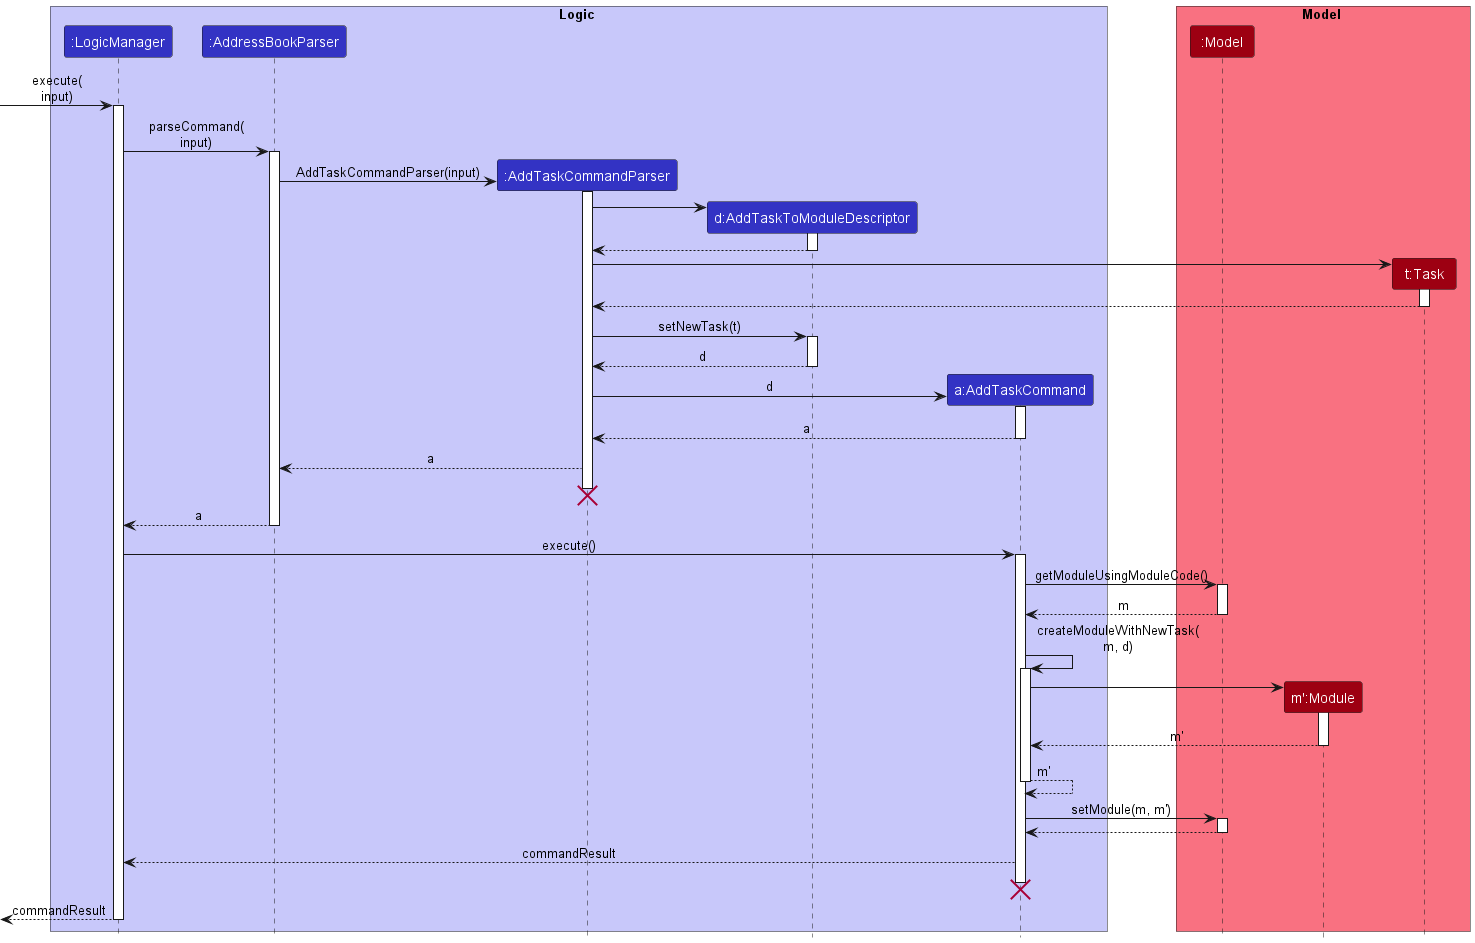

The diagram above was rendered by PlantUML. Its source (embedded in the PNG):
@startuml
!include ../style.puml

box Logic LOGIC_COLOR_T1
participant ":LogicManager" as LogicManager LOGIC_COLOR
participant ":AddressBookParser" as AddressBookParser LOGIC_COLOR
participant ":AddTaskCommandParser" as AddTaskCommandParser LOGIC_COLOR
participant "d:AddTaskToModuleDescriptor" as AddTaskToModuleDescriptor LOGIC_COLOR
participant "a:AddTaskCommand" as AddTaskCommand LOGIC_COLOR
end box

box Model MODEL_COLOR_T1
participant ":Model" as Model MODEL_COLOR
participant "m':Module" as Module MODEL_COLOR
participant "t:Task" as Task MODEL_COLOR
end box
[-> LogicManager : execute(\ninput)
activate LogicManager

LogicManager -> AddressBookParser : parseCommand(\ninput)
activate AddressBookParser

create AddTaskCommandParser
AddressBookParser -> AddTaskCommandParser : AddTaskCommandParser(input)
activate AddTaskCommandParser

create AddTaskToModuleDescriptor
AddTaskCommandParser -> AddTaskToModuleDescriptor
activate AddTaskToModuleDescriptor
AddTaskCommandParser <-- AddTaskToModuleDescriptor
deactivate AddTaskToModuleDescriptor

create Task
AddTaskCommandParser -> Task
activate Task

Task --> AddTaskCommandParser
deactivate Task

AddTaskCommandParser -> AddTaskToModuleDescriptor : setNewTask(t)
activate AddTaskToModuleDescriptor

AddTaskToModuleDescriptor --> AddTaskCommandParser : d
deactivate AddTaskToModuleDescriptor

create AddTaskCommand
AddTaskCommandParser -> AddTaskCommand : d
activate AddTaskCommand

AddTaskCommand --> AddTaskCommandParser : a
deactivate AddTaskCommand

AddTaskCommandParser --> AddressBookParser : a
AddTaskCommandParser -[hidden]-> AddTaskCommandParser
destroy AddTaskCommandParser

AddressBookParser --> LogicManager : a
deactivate AddressBookParser

LogicManager -> AddTaskCommand : execute()
activate AddTaskCommand

AddTaskCommand -> Model : getModuleUsingModuleCode()
activate Model

Model --> AddTaskCommand : m
deactivate Model

AddTaskCommand -> AddTaskCommand :createModuleWithNewTask(\nm, d)
activate AddTaskCommand

create Module
AddTaskCommand -> Module
activate Module

Module --> AddTaskCommand : m'
deactivate Module

AddTaskCommand --> AddTaskCommand : m'
deactivate AddTaskCommand

AddTaskCommand -> Model : setModule(m, m')
activate Model

Model --> AddTaskCommand
deactivate Model

AddTaskCommand --> LogicManager : commandResult
AddTaskCommand -[hidden]-> AddTaskCommand
destroy AddTaskCommand

[<--LogicManager : commandResult
deactivate LogicManager
@enduml